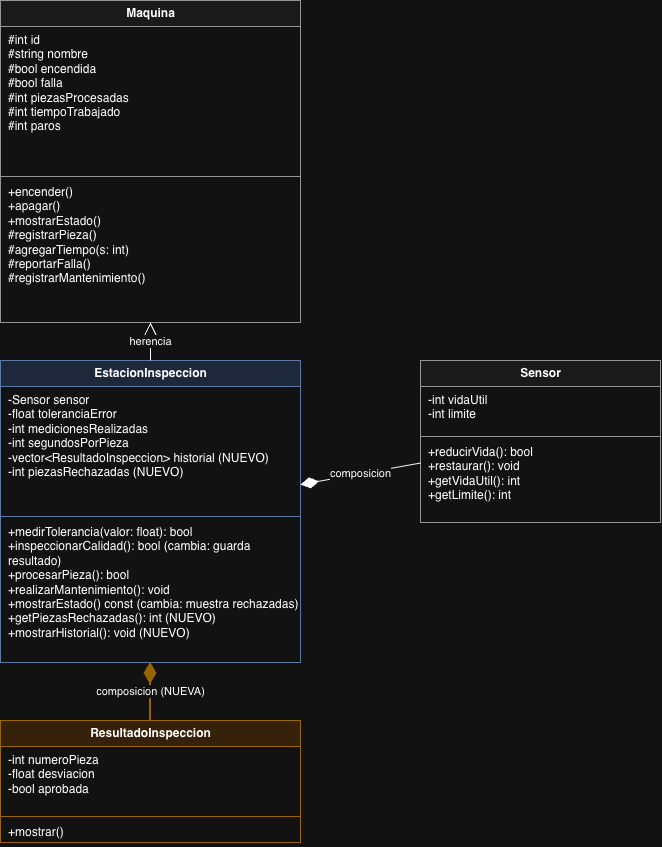

The diagram above was exported from draw.io. Its source (the exported page's mxGraphModel, read from the mxfile embedded in the PNG):
<mxGraphModel dx="1170" dy="801" grid="1" gridSize="10" guides="1" tooltips="1" connect="1" arrows="1" fold="1" page="1" pageScale="1" pageWidth="1100" pageHeight="1000" math="0" shadow="0">
  <root>
    <mxCell id="0" />
    <mxCell id="1" parent="0" />
    <mxCell id="maq" parent="1" style="swimlane;fontStyle=1;align=center;startSize=26;html=1;fillColor=#f5f5f5;strokeColor=#666666;collapsible=0;" value="Maquina" vertex="1">
      <mxGeometry height="322" width="300" x="220" y="20" as="geometry" />
    </mxCell>
    <mxCell id="maqa" parent="maq" style="text;html=1;align=left;verticalAlign=top;spacingLeft=6;whiteSpace=wrap;fontSize=12;" value="#int id&lt;br&gt;#string nombre&lt;br&gt;#bool encendida&lt;br&gt;#bool falla&lt;br&gt;#int piezasProcesadas&lt;br&gt;#int tiempoTrabajado&lt;br&gt;#int paros" vertex="1">
      <mxGeometry height="148" width="300" y="26" as="geometry" />
    </mxCell>
    <mxCell id="maql" parent="maq" style="line;strokeWidth=1;html=1;strokeColor=#666666;" value="" vertex="1">
      <mxGeometry height="4" width="300" y="174" as="geometry" />
    </mxCell>
    <mxCell id="maqm" parent="maq" style="text;html=1;align=left;verticalAlign=top;spacingLeft=6;whiteSpace=wrap;fontSize=12;" value="+encender()&lt;br&gt;+apagar()&lt;br&gt;+mostrarEstado()&lt;br&gt;#registrarPieza()&lt;br&gt;#agregarTiempo(s: int)&lt;br&gt;#reportarFalla()&lt;br&gt;#registrarMantenimiento()" vertex="1">
      <mxGeometry height="148" width="300" y="178" as="geometry" />
    </mxCell>
    <mxCell id="est" parent="1" style="swimlane;fontStyle=1;align=center;startSize=26;html=1;fillColor=#dae8fc;strokeColor=#6c8ebf;collapsible=0;" value="EstacionInspeccion" vertex="1">
      <mxGeometry height="302" width="300" x="220" y="380" as="geometry" />
    </mxCell>
    <mxCell id="esta" parent="est" style="text;html=1;align=left;verticalAlign=top;spacingLeft=6;whiteSpace=wrap;fontSize=12;" value="-Sensor sensor&lt;br&gt;-float toleranciaError&lt;br&gt;-int medicionesRealizadas&lt;br&gt;-int segundosPorPieza&lt;br&gt;-vector&amp;lt;ResultadoInspeccion&amp;gt; historial  (NUEVO)&lt;br&gt;-int piezasRechazadas  (NUEVO)" vertex="1">
      <mxGeometry height="128" width="300" y="26" as="geometry" />
    </mxCell>
    <mxCell id="estl" parent="est" style="line;strokeWidth=1;html=1;strokeColor=#6c8ebf;" value="" vertex="1">
      <mxGeometry height="4" width="300" y="154" as="geometry" />
    </mxCell>
    <mxCell id="estm" parent="est" style="text;html=1;align=left;verticalAlign=top;spacingLeft=6;whiteSpace=wrap;fontSize=12;" value="+medirTolerancia(valor: float): bool&lt;br&gt;+inspeccionarCalidad(): bool  (cambia: guarda resultado)&lt;br&gt;+procesarPieza(): bool&lt;br&gt;+realizarMantenimiento(): void&lt;br&gt;+mostrarEstado() const  (cambia: muestra rechazadas)&lt;br&gt;+getPiezasRechazadas(): int  (NUEVO)&lt;br&gt;+mostrarHistorial(): void  (NUEVO)" vertex="1">
      <mxGeometry height="148" width="300" y="158" as="geometry" />
    </mxCell>
    <mxCell id="sen" parent="1" style="swimlane;fontStyle=1;align=center;startSize=26;html=1;fillColor=#f5f5f5;strokeColor=#666666;collapsible=0;" value="Sensor" vertex="1">
      <mxGeometry height="162" width="240" x="640" y="380" as="geometry" />
    </mxCell>
    <mxCell id="sena" parent="sen" style="text;html=1;align=left;verticalAlign=top;spacingLeft=6;whiteSpace=wrap;fontSize=12;" value="-int vidaUtil&lt;br&gt;-int limite" vertex="1">
      <mxGeometry height="48" width="240" y="26" as="geometry" />
    </mxCell>
    <mxCell id="senl" parent="sen" style="line;strokeWidth=1;html=1;strokeColor=#666666;" value="" vertex="1">
      <mxGeometry height="4" width="240" y="74" as="geometry" />
    </mxCell>
    <mxCell id="senm" parent="sen" style="text;html=1;align=left;verticalAlign=top;spacingLeft=6;whiteSpace=wrap;fontSize=12;" value="+reducirVida(): bool&lt;br&gt;+restaurar(): void&lt;br&gt;+getVidaUtil(): int&lt;br&gt;+getLimite(): int" vertex="1">
      <mxGeometry height="88" width="240" y="78" as="geometry" />
    </mxCell>
    <mxCell id="res" parent="1" style="swimlane;fontStyle=1;align=center;startSize=26;html=1;fillColor=#ffe6cc;strokeColor=#d79b00;collapsible=0;" value="ResultadoInspeccion" vertex="1">
      <mxGeometry height="122" width="300" x="220" y="740" as="geometry" />
    </mxCell>
    <mxCell id="resa" parent="res" style="text;html=1;align=left;verticalAlign=top;spacingLeft=6;whiteSpace=wrap;fontSize=12;" value="-int numeroPieza&lt;br&gt;-float desviacion&lt;br&gt;-bool aprobada" vertex="1">
      <mxGeometry height="68" width="300" y="26" as="geometry" />
    </mxCell>
    <mxCell id="resl" parent="res" style="line;strokeWidth=1;html=1;strokeColor=#d79b00;" value="" vertex="1">
      <mxGeometry height="4" width="300" y="94" as="geometry" />
    </mxCell>
    <mxCell id="resm" parent="res" style="text;html=1;align=left;verticalAlign=top;spacingLeft=6;whiteSpace=wrap;fontSize=12;" value="+mostrar()" vertex="1">
      <mxGeometry height="28" width="300" y="98" as="geometry" />
    </mxCell>
    <mxCell id="her" edge="1" parent="1" source="est" style="endArrow=block;endFill=0;endSize=14;edgeStyle=orthogonalEdgeStyle;html=1;" target="maq" value="herencia">
      <mxGeometry relative="1" as="geometry" />
    </mxCell>
    <mxCell id="cs" edge="1" parent="1" source="est" style="startArrow=diamondThin;startFill=1;startSize=16;endArrow=none;html=1;" target="sen" value="composicion">
      <mxGeometry relative="1" as="geometry" />
    </mxCell>
    <mxCell id="cr" edge="1" parent="1" source="est" style="startArrow=diamondThin;startFill=1;startSize=16;endArrow=none;strokeColor=#d79b00;strokeWidth=2;html=1;" target="res" value="composicion (NUEVA)">
      <mxGeometry relative="1" as="geometry" />
    </mxCell>
  </root>
</mxGraphModel>